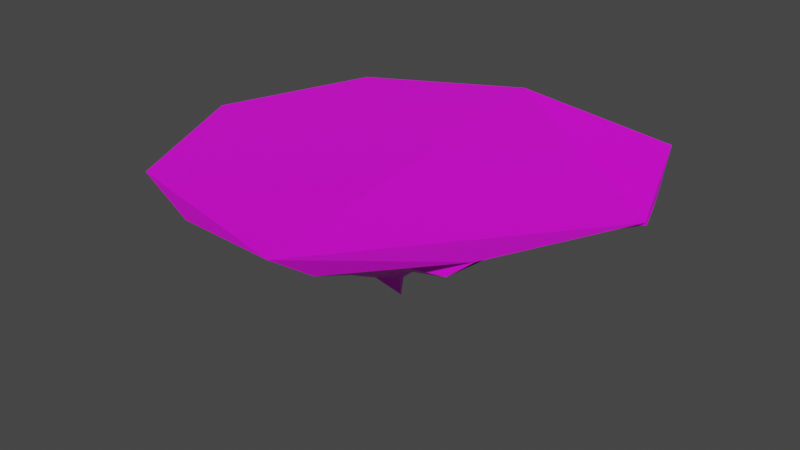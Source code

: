 # Source: floating_island.blend  (saved by Blender 2.92.15; exported with 4.5.12 LTS)
import bpy
from mathutils import Matrix  # noqa: F401  (used for matrix-valued properties, if any)

bpy.ops.wm.read_factory_settings(use_empty=True)
scene = bpy.context.scene
scene.name = 'Scene'

# ---- collections
col_collection = bpy.data.collections.new('Collection'); scene.collection.children.link(col_collection)

# ---- images (referenced by path relative to the original .blend; pixels are not part of the script)
import os
ASSET_DIR = os.environ.get("B2B_ASSET_DIR", "")  # directory of the original .blend (textures are referenced by path, not embedded)
HERE = os.path.dirname(os.path.abspath(__file__))  # packed textures are extracted next to this script under _unpacked/

def load_image(name, relpath, width, height, colorspace="sRGB"):
    """Load a texture the original file referenced (path relative to the .blend, or extracted next to this script)."""
    p = next((c for c in (os.path.join(HERE, relpath), os.path.join(ASSET_DIR, relpath)) if relpath and os.path.exists(c)), "")
    if p:
        img = bpy.data.images.load(p, check_existing=True)
        img.name = name
    else:  # same state as the original file: an image datablock whose file is absent (Cycles renders it pink)
        img = bpy.data.images.new(name, width, height)
        img.source = "FILE"
        img.filepath = "//" + (relpath or name)
    img.colorspace_settings.name = colorspace
    return img
img_beautiful_color_gradient_palettes_22_jpg = load_image('beautiful-color-gradient-palettes-22.jpg', 'beautiful-color-gradient-palettes-22.jpg', 1024, 1024, 'sRGB')

# ---- materials (node trees are filled in below, after node groups)
mat_material_001 = bpy.data.materials.new('Material.001')
mat_material_001.use_transparent_shadow = False

# ---- material node trees
mat_material_001.use_nodes = True; mat_material_001.node_tree.nodes.clear()
_N = mat_material_001.node_tree.nodes; _L = mat_material_001.node_tree.links
n0 = _N.new('ShaderNodeBsdfPrincipled'); n0.name = 'Principled BSDF'; n0.location = (10, 300)
n0.distribution = 'GGX'
n0.subsurface_method = 'BURLEY'
n0.inputs[3].default_value = 1.45
n0.inputs[27].default_value = (0.0, 0.0, 0.0, 1.0)
n0.inputs[28].default_value = 1.0
n1 = _N.new('ShaderNodeOutputMaterial'); n1.name = 'Material Output'; n1.location = (300, 300)
n2 = _N.new('ShaderNodeTexImage'); n2.name = 'Image Texture'; n2.location = (-280, 275)
n2.image = img_beautiful_color_gradient_palettes_22_jpg
_L.new(n0.outputs[0], n1.inputs[0])
_L.new(n2.outputs[0], n0.inputs[0])
n1.is_active_output = True

# ---- world
world_world = bpy.data.worlds.new('World'); scene.world = world_world
world_world.use_nodes = True; world_world.node_tree.nodes.clear()
_N = world_world.node_tree.nodes; _L = world_world.node_tree.links
n0 = _N.new('ShaderNodeOutputWorld'); n0.name = 'World Output'; n0.location = (300, 300)
n1 = _N.new('ShaderNodeBackground'); n1.name = 'Background'; n1.location = (10, 300)
n1.inputs[0].default_value = (0.05088, 0.05088, 0.05088, 1.0)
_L.new(n1.outputs[0], n0.inputs[0])
n0.is_active_output = True
world_world.color = (0.05088, 0.05088, 0.05088)
world_world.use_sun_shadow = False
world_world.sun_shadow_jitter_overblur = 0.0

# ---- meshes
me_cylinder_003 = bpy.data.meshes.new('Cylinder.003')
me_cylinder_003.from_pydata([(0.0, 1.0, 1.0), (0.2698, 1.08, 0.9652), (0.5196, 0.9437, 1.0), (0.7308, 0.6826, 1.025), (0.5777, 0.4601, 1.04), (0.9791, 0.2035, 1.0), (0.9977, -0.06824, 0.949), (0.9423, -0.3349, 0.8086), (0.817, -0.5767, 0.8322), (0.6311, -0.7757, 1.0), (0.3984, -0.9172, 1.0), (0.7372, 0.1989, -0.2688), (0.1362, -0.9907, 1.053), (-0.1362, -0.9907, 1.04), (-0.3984, -0.9172, 1.0), (-0.6311, -0.7757, 0.8312), (-0.6171, -0.5767, 0.7877), (-0.9423, -0.3349, 0.8333), (-0.9977, -0.06824, 1.0), (-0.9424, 0.3073, 1.077), (-0.8879, 0.4601, 1.077), (-0.6147, 0.6826, 0.8541), (-0.4034, 0.8544, 0.8541), (-0.2698, 0.9629, 1.0), (0.8929, 2.702, 2.728), (3.122e-08, 3.309, 2.681), (1.72, 2.828, 2.681), (2.419, 2.259, 2.681), (2.628, 1.523, 2.681), (3.24, 0.6733, 2.681), (3.302, -0.2258, 2.681), (3.118, -1.108, 2.681), (2.704, -1.909, 2.681), (2.089, -2.567, 2.681), (1.319, -3.82, 2.681), (0.4506, -4.063, 2.681), (-0.4506, -4.063, 2.681), (-1.318, -3.035, 2.681), (-2.089, -2.567, 2.681), (-2.504, -1.909, 2.681), (-2.227, -1.108, 2.681), (-4.86, -0.2258, 2.681), (-3.682, 1.047, 2.681), (-3.417, 1.792, 2.681), (-2.419, 2.053, 2.763), (-1.483, 2.622, 2.763), (-0.6559, 3.187, 2.681), (2.488, 9.848, 5.583), (2.23e-07, 10.19, 5.583), (7.01, 9.392, 5.583), (8.958, 7.807, 5.583), (10.41, 5.756, 5.583), (11.25, 3.389, 5.583), (7.889, -0.1392, 5.583), (7.929, -2.783, 5.583), (7.534, -5.318, 5.583), (5.82, -5.362, 5.369), (3.674, -8.458, 5.583), (1.256, -7.973, 5.583), (-1.256, -8.559, 5.583), (-3.674, -8.458, 5.583), (-5.82, -7.153, 5.583), (-7.534, -5.318, 5.583), (-8.599, -2.991, 5.824), (-9.674, -0.5322, 5.824), (-9.029, 1.876, 5.583), (-7.618, 4.242, 5.583), (-6.739, 5.865, 5.583), (-4.791, 7.879, 5.583), (-2.488, 8.341, 5.583)], [], [(11, 0, 1), (11, 1, 2), (11, 2, 3), (11, 3, 4), (11, 4, 5), (11, 5, 6), (11, 6, 7), (11, 7, 8), (11, 8, 9), (11, 9, 10), (11, 10, 12), (11, 12, 13), (11, 13, 14), (11, 14, 15), (11, 15, 16), (11, 16, 17), (11, 17, 18), (11, 18, 19), (11, 19, 20), (11, 20, 21), (11, 21, 22), (2, 1, 24, 26), (11, 22, 23), (11, 23, 0), (35, 34, 57, 58), (7, 6, 30, 31), (13, 12, 35, 36), (18, 17, 40, 41), (23, 22, 45, 46), (5, 4, 28, 29), (10, 9, 33, 34), (16, 15, 38, 39), (21, 20, 43, 44), (3, 2, 26, 27), (8, 7, 31, 32), (1, 0, 25, 24), (14, 13, 36, 37), (19, 18, 41, 42), (0, 23, 46, 25), (6, 5, 29, 30), (12, 10, 34, 35), (17, 16, 39, 40), (22, 21, 44, 45), (4, 3, 27, 28), (9, 8, 32, 33), (15, 14, 37, 38), (20, 19, 42, 43), (28, 27, 50, 51), (43, 42, 65, 66), (36, 35, 58, 59), (29, 28, 51, 52), (44, 43, 66, 67), (37, 36, 59, 60), (30, 29, 52, 53), (45, 44, 67, 68), (38, 37, 60, 61), (31, 30, 53, 54), (46, 45, 68, 69), (39, 38, 61, 62), (32, 31, 54, 55), (25, 46, 69, 48), (24, 25, 48, 47), (40, 39, 62, 63), (33, 32, 55, 56), (26, 24, 47, 49), (41, 40, 63, 64), (34, 33, 56, 57), (27, 26, 49, 50), (42, 41, 64, 65)])
_uv = me_cylinder_003.uv_layers.new(name='UVMap')
_uv.uv.foreach_set('vector', [0.8385, 0.1389, 0.833, 0.1635, 0.8325, 0.1628, 0.8385, 0.1389, 0.8325, 0.1628, 0.8334, 0.1635, 0.8385, 0.1389, 0.8334, 0.1635, 0.8352, 0.164, 0.8385, 0.1389, 0.8352, 0.164, 0.8367, 0.1643, 0.8385, 0.1389, 0.8367, 0.1643, 0.8385, 0.1635, 0.8385, 0.1389, 0.8385, 0.1635, 0.8404, 0.1625, 0.8385, 0.1389, 0.8404, 0.1625, 0.8422, 0.1598, 0.8385, 0.1389, 0.8422, 0.1598, 0.8439, 0.1602, 0.8385, 0.1389, 0.8439, 0.1602, 0.8452, 0.1635, 0.8385, 0.1389, 0.8452, 0.1635, 0.8462, 0.1635, 0.8385, 0.1389, 0.8462, 0.1635, 0.8467, 0.1645, 0.8385, 0.1389, 0.8467, 0.1645, 0.8467, 0.1643, 0.8385, 0.1389, 0.8467, 0.1643, 0.8462, 0.1635, 0.8385, 0.1389, 0.8462, 0.1635, 0.8452, 0.1602, 0.8385, 0.1389, 0.8452, 0.1602, 0.8439, 0.1594, 0.8385, 0.1389, 0.8439, 0.1594, 0.8422, 0.1603, 0.8385, 0.1389, 0.8422, 0.1603, 0.8404, 0.1635, 0.8385, 0.1389, 0.8404, 0.1635, 0.8378, 0.165, 0.8385, 0.1389, 0.8378, 0.165, 0.8367, 0.165, 0.8385, 0.1389, 0.8367, 0.165, 0.8352, 0.1607, 0.8385, 0.1389, 0.8352, 0.1607, 0.834, 0.1607, 0.8334, 0.1635, 0.8325, 0.1628, 0.8213, 0.197, 0.8204, 0.1961, 0.8385, 0.1389, 0.834, 0.1607, 0.8333, 0.1635, 0.8385, 0.1389, 0.8333, 0.1635, 0.833, 0.1635, 0.8678, 0.1961, 0.8662, 0.1961, 0.8981, 0.2524, 0.8947, 0.2524, 0.8422, 0.1598, 0.8404, 0.1625, 0.8414, 0.1961, 0.8475, 0.1961, 0.8467, 0.1643, 0.8467, 0.1645, 0.8678, 0.1961, 0.8678, 0.1961, 0.8404, 0.1635, 0.8422, 0.1603, 0.8475, 0.1961, 0.8414, 0.1961, 0.8333, 0.1635, 0.834, 0.1607, 0.8219, 0.1977, 0.818, 0.1961, 0.8385, 0.1635, 0.8367, 0.1643, 0.8294, 0.1961, 0.8353, 0.1961, 0.8462, 0.1635, 0.8452, 0.1635, 0.8575, 0.1961, 0.8662, 0.1961, 0.8439, 0.1594, 0.8452, 0.1602, 0.8575, 0.1961, 0.853, 0.1961, 0.8352, 0.1607, 0.8367, 0.165, 0.8276, 0.1961, 0.8258, 0.1977, 0.8352, 0.164, 0.8334, 0.1635, 0.8204, 0.1961, 0.8244, 0.1961, 0.8439, 0.1602, 0.8422, 0.1598, 0.8475, 0.1961, 0.853, 0.1961, 0.8325, 0.1628, 0.833, 0.1635, 0.8171, 0.1961, 0.8213, 0.197, 0.8462, 0.1635, 0.8467, 0.1643, 0.8678, 0.1961, 0.8608, 0.1961, 0.8378, 0.165, 0.8404, 0.1635, 0.8414, 0.1961, 0.8327, 0.1961, 0.833, 0.1635, 0.8333, 0.1635, 0.818, 0.1961, 0.8171, 0.1961, 0.8404, 0.1625, 0.8385, 0.1635, 0.8353, 0.1961, 0.8414, 0.1961, 0.8467, 0.1645, 0.8462, 0.1635, 0.8662, 0.1961, 0.8678, 0.1961, 0.8422, 0.1603, 0.8439, 0.1594, 0.853, 0.1961, 0.8475, 0.1961, 0.834, 0.1607, 0.8352, 0.1607, 0.8258, 0.1977, 0.8219, 0.1977, 0.8367, 0.1643, 0.8352, 0.164, 0.8244, 0.1961, 0.8294, 0.1961, 0.8452, 0.1635, 0.8439, 0.1602, 0.853, 0.1961, 0.8575, 0.1961, 0.8452, 0.1602, 0.8462, 0.1635, 0.8608, 0.1961, 0.8575, 0.1961, 0.8367, 0.165, 0.8378, 0.165, 0.8327, 0.1961, 0.8276, 0.1961, 0.8294, 0.1961, 0.8244, 0.1961, 0.7862, 0.2524, 0.8003, 0.2524, 0.8276, 0.1961, 0.8327, 0.1961, 0.827, 0.2524, 0.8107, 0.2524, 0.8678, 0.1961, 0.8678, 0.1961, 0.8947, 0.2524, 0.8988, 0.2524, 0.8353, 0.1961, 0.8294, 0.1961, 0.8003, 0.2524, 0.8166, 0.2524, 0.8258, 0.1977, 0.8276, 0.1961, 0.8107, 0.2524, 0.7995, 0.2524, 0.8608, 0.1961, 0.8678, 0.1961, 0.8988, 0.2524, 0.8981, 0.2524, 0.8414, 0.1961, 0.8353, 0.1961, 0.8166, 0.2524, 0.8442, 0.2524, 0.8219, 0.1977, 0.8258, 0.1977, 0.7995, 0.2524, 0.7857, 0.2524, 0.8575, 0.1961, 0.8608, 0.1961, 0.8981, 0.2524, 0.8891, 0.2524, 0.8475, 0.1961, 0.8414, 0.1961, 0.8442, 0.2524, 0.859, 0.2524, 0.818, 0.1961, 0.8219, 0.1977, 0.7857, 0.2524, 0.7825, 0.2524, 0.853, 0.1961, 0.8575, 0.1961, 0.8891, 0.2524, 0.8765, 0.2524, 0.853, 0.1961, 0.8475, 0.1961, 0.859, 0.2524, 0.8765, 0.2524, 0.8171, 0.1961, 0.818, 0.1961, 0.7825, 0.2524, 0.7698, 0.2524, 0.8213, 0.197, 0.8171, 0.1961, 0.7698, 0.2524, 0.7722, 0.2524, 0.8475, 0.1961, 0.853, 0.1961, 0.8765, 0.2524, 0.8605, 0.257, 0.8575, 0.1961, 0.853, 0.1961, 0.8765, 0.2524, 0.8768, 0.2482, 0.8204, 0.1961, 0.8213, 0.197, 0.7722, 0.2524, 0.7753, 0.2524, 0.8414, 0.1961, 0.8475, 0.1961, 0.8605, 0.257, 0.8435, 0.257, 0.8662, 0.1961, 0.8575, 0.1961, 0.8768, 0.2482, 0.8981, 0.2524, 0.8244, 0.1961, 0.8204, 0.1961, 0.7753, 0.2524, 0.7862, 0.2524, 0.8327, 0.1961, 0.8414, 0.1961, 0.8435, 0.257, 0.827, 0.2524])
me_cylinder_003.materials.append(mat_material_001)
me_cylinder_003.use_remesh_fix_poles = True
me_cylinder_003.use_remesh_preserve_attributes = False
me_cylinder_003.use_mirror_vertex_groups = False
me_cylinder_003.update()
me_cylinder_004 = bpy.data.meshes.new('Cylinder.004')
me_cylinder_004.from_pydata([(2.488, 9.848, 5.583), (2.23e-07, 10.19, 5.583), (7.01, 9.392, 5.583), (8.958, 7.807, 5.583), (10.41, 5.756, 5.583), (11.25, 3.389, 5.583), (9.2, -0.6293, 5.583), (7.929, -2.783, 5.583), (7.534, -5.318, 5.583), (5.82, -5.362, 5.369), (3.674, -8.458, 5.583), (1.256, -7.973, 5.583), (-1.256, -8.559, 5.583), (-3.674, -8.458, 5.583), (-5.82, -7.153, 5.583), (-7.534, -5.318, 5.583), (-8.599, -2.991, 5.824), (-9.674, -0.5322, 5.824), (-9.029, 1.876, 5.583), (-7.618, 4.242, 5.583), (-6.739, 5.865, 5.583), (-4.791, 7.879, 5.583), (-2.488, 8.341, 5.583), (2.748, 10.78, 6.651), (1.5e-07, 11.54, 6.651), (7.511, 10.22, 6.651), (9.663, 8.466, 6.651), (11.26, 6.2, 6.651), (12.19, 3.586, 6.651), (10.16, -0.6952, 6.651), (9.599, -3.411, 6.651), (8.322, -5.875, 6.651), (6.429, -7.902, 6.651), (4.058, -9.344, 6.651), (1.387, -10.09, 6.651), (-1.387, -10.09, 6.651), (-4.058, -9.344, 6.651), (-6.429, -7.902, 6.651), (-8.322, -5.875, 6.651), (-9.599, -3.411, 6.651), (-10.16, -0.6952, 6.651), (-9.974, 2.073, 6.651), (-9.045, 4.687, 6.651), (-7.445, 6.953, 6.651), (-5.293, 8.704, 6.651), (-2.974, 9.896, 6.651)], [], [(2, 0, 23, 25), (23, 24, 45, 44, 43, 42, 41, 40, 39, 38, 37, 36, 35, 34, 33, 32, 31, 30, 29, 28, 27, 26, 25), (17, 16, 39, 40), (10, 9, 32, 33), (3, 2, 25, 26), (18, 17, 40, 41), (11, 10, 33, 34), (4, 3, 26, 27), (19, 18, 41, 42), (12, 11, 34, 35), (5, 4, 27, 28), (20, 19, 42, 43), (13, 12, 35, 36), (6, 5, 28, 29), (21, 20, 43, 44), (14, 13, 36, 37), (7, 6, 29, 30), (22, 21, 44, 45), (15, 14, 37, 38), (8, 7, 30, 31), (1, 22, 45, 24), (0, 1, 24, 23), (16, 15, 38, 39), (9, 8, 31, 32)])
_uv = me_cylinder_004.uv_layers.new(name='UVMap')
_uv.uv.foreach_set('vector', [0.2135, 0.1864, 0.2159, 0.1864, 0.2208, 0.2677, 0.2178, 0.2677, 0.2208, 0.2677, 0.2248, 0.2677, 0.2161, 0.2677, 0.2099, 0.2677, 0.2007, 0.2677, 0.1888, 0.2677, 0.175, 0.2677, 0.1605, 0.2677, 0.1462, 0.2677, 0.1333, 0.2677, 0.1226, 0.2677, 0.115, 0.2677, 0.1111, 0.2677, 0.1111, 0.2677, 0.115, 0.2677, 0.1226, 0.2677, 0.1333, 0.2677, 0.1462, 0.2677, 0.1605, 0.2677, 0.183, 0.2677, 0.1967, 0.2677, 0.2086, 0.2677, 0.2178, 0.2677, 0.1613, 0.2047, 0.1484, 0.2047, 0.1462, 0.2677, 0.1605, 0.2677, 0.1197, 0.1864, 0.136, 0.1701, 0.1226, 0.2677, 0.115, 0.2677, 0.2052, 0.1864, 0.2135, 0.1864, 0.2178, 0.2677, 0.2086, 0.2677, 0.174, 0.1864, 0.1613, 0.2047, 0.1605, 0.2677, 0.175, 0.2677, 0.1222, 0.1864, 0.1197, 0.1864, 0.115, 0.2677, 0.1111, 0.2677, 0.1944, 0.1864, 0.2052, 0.1864, 0.2086, 0.2677, 0.1967, 0.2677, 0.1864, 0.1864, 0.174, 0.1864, 0.175, 0.2677, 0.1888, 0.2677, 0.1192, 0.1864, 0.1222, 0.1864, 0.1111, 0.2677, 0.1111, 0.2677, 0.182, 0.1864, 0.1944, 0.1864, 0.1967, 0.2677, 0.183, 0.2677, 0.195, 0.1864, 0.1864, 0.1864, 0.1888, 0.2677, 0.2007, 0.2677, 0.1197, 0.1864, 0.1192, 0.1864, 0.1111, 0.2677, 0.115, 0.2677, 0.1608, 0.1864, 0.182, 0.1864, 0.183, 0.2677, 0.1605, 0.2677, 0.2055, 0.1864, 0.195, 0.1864, 0.2007, 0.2677, 0.2099, 0.2677, 0.1265, 0.1864, 0.1197, 0.1864, 0.115, 0.2677, 0.1226, 0.2677, 0.1495, 0.1864, 0.1608, 0.1864, 0.1605, 0.2677, 0.1462, 0.2677, 0.208, 0.1864, 0.2055, 0.1864, 0.2099, 0.2677, 0.2161, 0.2677, 0.1362, 0.1864, 0.1265, 0.1864, 0.1226, 0.2677, 0.1333, 0.2677, 0.1362, 0.1864, 0.1495, 0.1864, 0.1462, 0.2677, 0.1333, 0.2677, 0.2177, 0.1864, 0.208, 0.1864, 0.2161, 0.2677, 0.2248, 0.2677, 0.2159, 0.1864, 0.2177, 0.1864, 0.2248, 0.2677, 0.2208, 0.2677, 0.1484, 0.2047, 0.1362, 0.1864, 0.1333, 0.2677, 0.1462, 0.2677, 0.136, 0.1701, 0.1362, 0.1864, 0.1333, 0.2677, 0.1226, 0.2677])
me_cylinder_004.materials.append(mat_material_001)
me_cylinder_004.use_remesh_fix_poles = True
me_cylinder_004.use_remesh_preserve_attributes = False
me_cylinder_004.use_mirror_vertex_groups = False
me_cylinder_004.update()

# ---- objects
ob_cylinder = bpy.data.objects.new('Cylinder', me_cylinder_003)
ob_cylinder_001 = bpy.data.objects.new('Cylinder.001', me_cylinder_004)

# ---- transforms, parenting, visibility, modifiers, constraints
ob_cylinder.location = (0.0, 0.0, 0.0)
ob_cylinder.lineart.crease_threshold = 0.0
_m = ob_cylinder.modifiers.new('Decimate', 'DECIMATE')
_m.ratio = 0.4646
ob_cylinder_001.location = (0.0, 0.0, 0.0)
ob_cylinder_001.lineart.crease_threshold = 0.0
_m = ob_cylinder_001.modifiers.new('Decimate', 'DECIMATE')
_m.ratio = 0.4646

# ---- collection membership
col_collection.objects.link(ob_cylinder)
col_collection.objects.link(ob_cylinder_001)

# ---- scene / render settings (as saved in the file)
scene.frame_start = 1; scene.frame_end = 250; scene.frame_set(0)
scene.render.engine = 'BLENDER_EEVEE_NEXT'
scene.cycles.use_denoising = False
scene.cycles.samples = 128
scene.cycles.sampling_pattern = 'TABULATED_SOBOL'
scene.cycles.use_adaptive_sampling = False
scene.cycles.use_light_tree = False
scene.view_settings.view_transform = 'Filmic'
bpy.context.view_layer.update()

# ---- added for rendering (the .blend has no active camera and no usable light): camera, sun
cam_auto = bpy.data.cameras.new('AutoCamera')
cam_auto.lens = 50.0
cam_auto.sensor_width = 36.0
cam_auto.clip_end = 1000.0
ob_auto_camera = bpy.data.objects.new('AutoCamera', cam_auto)
scene.collection.objects.link(ob_auto_camera)
ob_auto_camera.location = (29.5057, -34.3895, 26.4363)
ob_auto_camera.rotation_euler = (1.09748, -7.21219e-08, 0.694738)
scene.camera = ob_auto_camera
light_auto_sun = bpy.data.lights.new('AutoSun', 'SUN')
light_auto_sun.energy = 3.0
light_auto_sun.angle = 0.0523599
ob_auto_sun = bpy.data.objects.new('AutoSun', light_auto_sun)
scene.collection.objects.link(ob_auto_sun)
ob_auto_sun.rotation_euler = (0.872665, 0.174533, 0.523599)
bpy.context.view_layer.update()
